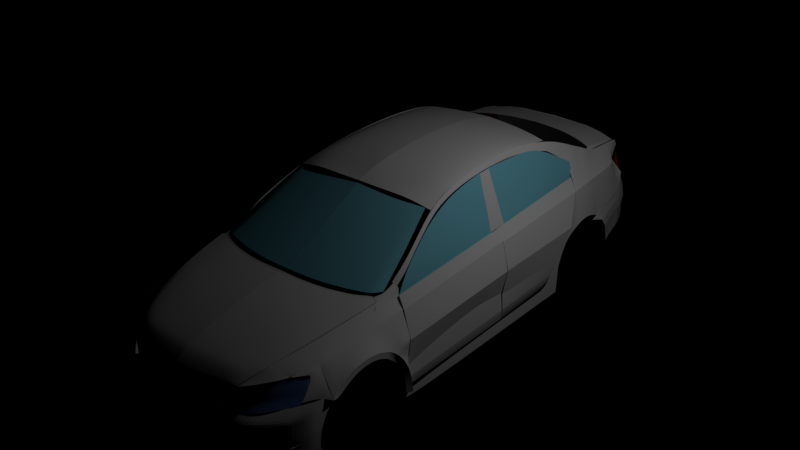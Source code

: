 # Source: 19.blend  (saved by Blender 2.77.0; exported with 4.5.12 LTS)
import bpy
from mathutils import Matrix  # noqa: F401  (used for matrix-valued properties, if any)

bpy.ops.wm.read_factory_settings(use_empty=True)
scene = bpy.context.scene
scene.name = 'Scene'

# ---- collections
col_collection_1 = bpy.data.collections.new('Collection 1'); scene.collection.children.link(col_collection_1)

# ---- materials (node trees are filled in below, after node groups)
mat_material_001 = bpy.data.materials.new('Material.001')
mat_material_001.alpha_threshold = 0.0
mat_material_001.use_transparent_shadow = False
mat_material_001.diffuse_color = (0.2307, 0.6584, 0.7991, 1.0)
mat_material_001.roughness = 0.5
mat_material_003 = bpy.data.materials.new('Material.003')
mat_material_003.alpha_threshold = 0.0
mat_material_003.use_transparent_shadow = False
mat_material_003.diffuse_color = (0.8, 0.007167, 0.05758, 1.0)
mat_material_003.roughness = 0.5
mat_material_005 = bpy.data.materials.new('Material.005')
mat_material_005.alpha_threshold = 0.0
mat_material_005.use_transparent_shadow = False
mat_material_005.diffuse_color = (0.2307, 0.6574, 0.8, 1.0)
mat_material_005.roughness = 0.5
mat_material_006 = bpy.data.materials.new('Material.006')
mat_material_006.alpha_threshold = 0.0
mat_material_006.use_transparent_shadow = False
mat_material_006.diffuse_color = (0.2307, 0.6584, 0.7991, 1.0)
mat_material_006.roughness = 0.5
mat_material = bpy.data.materials.new('Material')
mat_material.alpha_threshold = 0.0
mat_material.use_transparent_shadow = False
mat_material.diffuse_color = (0.1651, 0.3418, 0.8, 1.0)
mat_material.roughness = 0.5
mat_material_004 = bpy.data.materials.new('Material.004')
mat_material_004.alpha_threshold = 0.0
mat_material_004.use_transparent_shadow = False
mat_material_004.diffuse_color = (0.2307, 0.6584, 0.7991, 1.0)
mat_material_004.roughness = 0.5

# ---- material node trees

# ---- cameras
cam_camera = bpy.data.cameras.new('Camera')
cam_camera.clip_end = 100.0
cam_camera.lens = 35.0
cam_camera.sensor_width = 32.0
cam_camera.sensor_height = 18.0
cam_camera.ortho_scale = 7.314
cam_camera.dof.focus_distance = 0.0
cam_camera.dof.aperture_fstop = 128.0

# ---- lights
light_lamp = bpy.data.lights.new('Lamp', 'POINT')
light_lamp.transmission_factor = 0.0
light_lamp.cutoff_distance = 30.0
light_lamp.energy = 100.0
light_lamp.shadow_buffer_clip_start = 1.001
light_lamp.shadow_soft_size = 0.1
light_lamp.shadow_maximum_resolution = 0.006
light_lamp.use_absolute_resolution = True

# ---- meshes
me_plane_019 = bpy.data.meshes.new('Plane.019')
me_plane_019.from_pydata([(0.002147, -2.76, 3.573), (4.487, -1.61, 3.573), (0.002147, 1.886, 5.963), (3.588, 2.278, 5.717), (2.695, -2.532, 3.573), (2.071, 1.997, 5.821), (1.037, 1.889, 5.892), (1.349, -2.751, 3.573), (3.682, -2.245, 3.573), (2.83, 2.091, 5.769), (4.085, -2.085, 3.573), (3.209, 2.184, 5.743), (4.286, -1.95, 3.573), (3.399, 2.231, 5.73), (0.002147, -0.4372, 4.768), (4.086, 0.3338, 4.645), (2.383, -0.2677, 4.697), (1.193, -0.4308, 4.732), (3.256, -0.07719, 4.671), (3.647, 0.04964, 4.658), (3.842, 0.1403, 4.651)], [], [(20, 15, 3, 13), (17, 16, 5, 6), (14, 17, 6, 2), (16, 18, 9, 5), (18, 19, 11, 9), (19, 20, 13, 11), (10, 12, 20, 19), (8, 10, 19, 18), (4, 8, 18, 16), (0, 7, 17, 14), (7, 4, 16, 17), (12, 1, 15, 20)])
_k = {(0, 14): 1.0, (1, 12): 1.0, (3, 15): 1.0, (2, 6): 1.0, (4, 7): 1.0, (5, 9): 1.0, (5, 6): 1.0, (0, 7): 1.0, (4, 8): 1.0, (9, 11): 1.0, (8, 10): 1.0, (11, 13): 1.0, (10, 12): 1.0, (3, 13): 1.0, (2, 14): 1.0, (1, 15): 1.0, (19, 20): 1.0, (18, 19): 1.0, (16, 18): 1.0, (14, 17): 1.0, (16, 17): 1.0, (15, 20): 1.0}
me_plane_019.attributes.new('crease_edge', 'FLOAT', 'EDGE').data.foreach_set('value', [_k.get((min(e.vertices), max(e.vertices)), 0.0) for e in me_plane_019.edges])
me_plane_019.materials.append(mat_material_001)
me_plane_019.use_remesh_preserve_volume = False
me_plane_019.use_remesh_preserve_attributes = False
me_plane_019.use_mirror_vertex_groups = False
me_plane_019.update()
me_plane_014 = bpy.data.meshes.new('Plane.014')
me_plane_014.from_pydata([(0.01387, -0.7411, 1.132e-08), (6.501, -0.7411, 0.9707), (0.01387, 1.518, -1.165), (6.781, 1.539, -0.41), (3.257, -0.7411, 0.1618), (3.398, 1.529, -0.9816), (4.879, -0.7411, 0.48), (5.089, 1.534, -0.7605), (0.01387, 0.8184, -0.5225), (5.474, 0.8339, 0.2934), (3.358, 0.8261, -0.3452), (5.03, 0.83, -0.0967), (6.757, 1.143, -0.01958), (3.378, 1.134, -0.6247), (5.06, 1.139, -0.3899), (0.01387, 1.125, -0.805)], [], [(14, 12, 3, 7), (15, 13, 5, 2), (13, 14, 7, 5), (4, 6, 11, 10), (0, 4, 10, 8), (6, 1, 9, 11), (10, 11, 14, 13), (8, 10, 13, 15), (11, 9, 12, 14)])
_k = {(0, 8): 1.0, (1, 6): 1.0, (3, 12): 1.0, (2, 5): 1.0, (0, 4): 1.0, (5, 7): 1.0, (4, 6): 1.0, (3, 7): 1.0, (8, 15): 1.0, (1, 9): 1.0, (10, 11): 1.0, (8, 10): 1.0, (9, 11): 1.0, (9, 12): 1.0, (2, 15): 1.0, (13, 14): 1.0, (13, 15): 1.0, (12, 14): 1.0}
me_plane_014.attributes.new('crease_edge', 'FLOAT', 'EDGE').data.foreach_set('value', [_k.get((min(e.vertices), max(e.vertices)), 0.0) for e in me_plane_014.edges])
me_plane_014.use_remesh_preserve_volume = False
me_plane_014.use_remesh_preserve_attributes = False
me_plane_014.use_mirror_vertex_groups = False
me_plane_014.update()
me_plane_009 = bpy.data.meshes.new('Plane.009')
me_plane_009.from_pydata([(-0.004308, -1.516, 0.3934), (4.528, -1.246, -0.2827), (-0.004308, 1.492, 0.8851), (3.446, 1.443, 0.6761), (-0.004308, 0.2701, 0.6854), (4.34, 0.3507, 0.2867), (3.951, 0.9166, 0.4885), (-0.004308, 0.9033, 0.7889), (2.355, -1.498, 0.2749), (1.792, 1.466, 0.7763), (2.946, 0.3121, 0.4778), (2.571, 0.9102, 0.6325), (3.442, -1.421, 0.08214), (2.619, 1.454, 0.7262), (3.299, 0.3314, 0.3822), (3.003, 0.9134, 0.5605), (-0.004308, -0.3231, 0.5884), (4.403, -0.1795, 0.0976), (2.45, -0.2892, 0.4104), (3.346, -0.2507, 0.2826), (3.664, 1.215, 0.5951), (-0.004308, 1.238, 0.8435), (2.19, 1.226, 0.7142), (2.785, 1.221, 0.6546), (-0.004308, -0.7978, 0.5042), (4.408, -0.6485, 0.005236), (2.446, -0.7645, 0.3289), (3.351, -0.7243, 0.1982)], [], [(23, 20, 3, 13), (19, 17, 5, 14), (14, 5, 6, 15), (4, 10, 11, 7), (16, 18, 10, 4), (21, 22, 9, 2), (10, 14, 15, 11), (18, 19, 14, 10), (22, 23, 13, 9), (26, 27, 19, 18), (24, 26, 18, 16), (27, 25, 17, 19), (11, 15, 23, 22), (7, 11, 22, 21), (15, 6, 20, 23), (12, 1, 25, 27), (0, 8, 26, 24), (8, 12, 27, 26)])
me_plane_009.use_remesh_preserve_volume = False
me_plane_009.use_remesh_preserve_attributes = False
me_plane_009.use_mirror_vertex_groups = False
me_plane_009.update()
me_plane_008 = bpy.data.meshes.new('Plane.008')
me_plane_008.from_pydata([(-12.61, -1.911, 3.038), (-11.56, 0.8176, 2.441), (-12.44, 0.2575, 4.32), (-5.615, -0.3163, -0.5063), (-8.068, -1.867, -0.3266), (-8.12, 0.7768, 0.2798), (-10.3, 0.939, 1.203), (-9.951, -1.889, 0.208), (-6.774, -1.805, -0.5683), (-6.868, 0.5678, -0.02886), (-11.43, -1.9, 1.015), (-12.56, -1.079, 3.631), (-8.083, -1.094, -0.1493), (-10.05, -1.062, 0.499), (-6.801, -1.111, -0.4106), (-11.47, -1.086, 1.432)], [], [(8, 3, 9, 14), (13, 12, 5, 6), (15, 13, 6, 1), (12, 14, 9, 5), (11, 15, 1, 2), (0, 10, 15, 11), (4, 8, 14, 12), (10, 7, 13, 15), (7, 4, 12, 13)])
_k = {(0, 11): 1.0, (1, 6): 1.0, (3, 8): 1.0, (1, 2): 1.0, (4, 7): 1.0, (5, 9): 1.0, (5, 6): 1.0, (7, 10): 1.0, (4, 8): 1.0, (3, 9): 1.0, (9, 14): 1.0, (0, 10): 1.0, (2, 11): 1.0, (8, 14): 1.0}
me_plane_008.attributes.new('crease_edge', 'FLOAT', 'EDGE').data.foreach_set('value', [_k.get((min(e.vertices), max(e.vertices)), 0.0) for e in me_plane_008.edges])
me_plane_008.materials.append(mat_material_003)
me_plane_008.use_remesh_preserve_volume = False
me_plane_008.use_remesh_preserve_attributes = False
me_plane_008.use_mirror_vertex_groups = False
me_plane_008.update()
me_plane_018 = bpy.data.meshes.new('Plane.018')
me_plane_018.from_pydata([(-0.9795, -1.641, 2.498), (0.6728, -1.825, 3.307), (0.05038, 2.443, 2.964), (0.591, 2.243, 3.17), (-0.6504, 1.269, 2.682), (0.6149, 1.053, 3.21), (-0.9121, 0.1709, 2.524), (0.6367, -0.03298, 3.247), (0.6258, 0.5103, 3.228), (-0.8205, 0.7201, 2.574), (-0.08971, -1.74, 2.934), (0.337, 2.399, 3.134), (0.03099, 1.153, 2.967), (-0.07799, 0.06111, 2.913), (-0.04162, 0.6071, 2.926)], [], [(12, 5, 3, 11), (14, 8, 5, 12), (10, 1, 7, 13), (13, 7, 8, 14), (6, 13, 14, 9), (0, 10, 13, 6), (9, 14, 12, 4), (4, 12, 11, 2)])
_k = {(0, 6): 1.0, (1, 10): 1.0, (3, 5): 1.0, (2, 11): 1.0, (2, 4): 1.0, (5, 8): 1.0, (6, 9): 1.0, (1, 7): 1.0, (7, 8): 1.0, (4, 9): 1.0, (0, 10): 1.0, (3, 11): 1.0}
me_plane_018.attributes.new('crease_edge', 'FLOAT', 'EDGE').data.foreach_set('value', [_k.get((min(e.vertices), max(e.vertices)), 0.0) for e in me_plane_018.edges])
me_plane_018.materials.append(mat_material_005)
me_plane_018.use_remesh_preserve_volume = False
me_plane_018.use_remesh_preserve_attributes = False
me_plane_018.use_mirror_vertex_groups = False
me_plane_018.update()
me_plane_017 = bpy.data.meshes.new('Plane.017')
me_plane_017.from_pydata([(-1.375, -0.2731, -8.008), (2.49, -0.7026, -6.082), (-1.462, 1.396, -8.008), (2.453, 0.4218, -6.082)], [], [(0, 1, 3, 2)])
_k = {(0, 2): 1.0, (0, 1): 1.0, (1, 3): 1.0, (2, 3): 1.0}
me_plane_017.attributes.new('crease_edge', 'FLOAT', 'EDGE').data.foreach_set('value', [_k.get((min(e.vertices), max(e.vertices)), 0.0) for e in me_plane_017.edges])
me_plane_017.use_remesh_preserve_volume = False
me_plane_017.use_remesh_preserve_attributes = False
me_plane_017.use_mirror_vertex_groups = False
me_plane_017.update()
me_plane_016 = bpy.data.meshes.new('Plane.016')
me_plane_016.from_pydata([(-0.1839, -1.092, 1.397), (0.32, -1.739, 1.56), (-0.5928, 0.539, 1.194), (0.2108, 0.3559, 1.581), (-0.315, -0.8527, 1.342), (0.2785, -0.8735, 1.565), (0.2502, -0.4089, 1.57), (-0.4898, -0.403, 1.271), (0.2286, 0.0534, 1.576), (-0.5694, 0.06097, 1.23), (0.008891, -1.416, 1.469), (-0.1156, 0.4231, 1.439), (-0.0291, -0.8641, 1.461), (-0.06144, -0.4062, 1.455), (-0.09525, 0.05683, 1.419), (0.1644, -1.62, 1.532), (0.02894, 0.3942, 1.493), (0.1107, -0.8688, 1.514), (0.08267, -0.4075, 1.502), (0.04795, 0.05511, 1.497), (-0.3167, 0.4698, 1.334), (-0.2007, -0.8595, 1.396), (-0.2485, -0.4049, 1.368), (-0.2904, 0.0585, 1.352)], [], [(15, 1, 5, 17), (17, 5, 6, 18), (18, 6, 8, 19), (22, 13, 14, 23), (21, 12, 13, 22), (0, 10, 12, 21), (13, 18, 19, 14), (12, 17, 18, 13), (10, 15, 17, 12), (0, 21, 4), (4, 21, 22, 7), (7, 22, 23, 9), (9, 23, 20, 2), (14, 19, 16, 11), (23, 14, 11, 20), (19, 8, 3, 16)])
_k = {(0, 4): 1.0, (1, 15): 1.0, (2, 20): 1.0, (4, 7): 1.0, (5, 6): 1.0, (7, 9): 1.0, (6, 8): 1.0, (11, 16): 1.0, (10, 15): 1.0, (3, 16): 1.0, (11, 20): 1.0, (0, 10): 1.0, (2, 9): 1.0, (3, 8): 1.0, (1, 5): 1.0}
me_plane_016.attributes.new('crease_edge', 'FLOAT', 'EDGE').data.foreach_set('value', [_k.get((min(e.vertices), max(e.vertices)), 0.0) for e in me_plane_016.edges])
me_plane_016.materials.append(mat_material_006)
me_plane_016.use_remesh_preserve_volume = False
me_plane_016.use_remesh_preserve_attributes = False
me_plane_016.use_mirror_vertex_groups = False
me_plane_016.update()
me_plane_015 = bpy.data.meshes.new('Plane.015')
me_plane_015.from_pydata([(-1.195, -3.198, -8.35), (0.3238, -3.198, -7.455), (-0.9959, 6.386, -9.408), (1.886, 6.793, -7.869), (-0.4324, 1.594, -9.454), (1.324, 1.798, -7.98), (0.2795, -2.183, -8.097), (1.262, 6.609, -8.616), (0.8965, 1.746, -8.449), (-1.639, -0.9609, -9.416), (0.983, -0.6999, -7.767), (0.6145, -0.726, -8.285), (1.753, 4.296, -7.968), (-1.046, 3.99, -9.48), (1.099, 4.217, -8.533), (-1.235, -2.079, -8.807), (0.7014, -1.949, -7.611), (0.3575, -1.962, -8.177), (1.154, 0.549, -7.874), (0.7555, 0.5098, -8.367), (-0.7373, 0.3165, -9.435), (-0.5235, 2.792, -9.467), (1.476, 3.047, -8.016), (0.9977, 2.981, -8.491), (-4.914, 6.803, -9.132), (-4.944, 5.859, -9.482), (-3.373, 6.525, -9.131), (-3.422, 5.7, -9.481), (-2.234, 5.198, -9.481), (-2.184, 6.455, -9.131), (2.821, 6.793, -7.511), (2.348, 5.131, -7.216), (2.23, 4.925, -7.692), (2.457, 7.137, -7.8), (-0.5215, 6.402, -9.39), (0.02258, 1.646, -9.452), (-0.6905, -2.85, -8.352), (-0.8676, -0.8805, -9.312), (-0.5302, 4.068, -9.499), (-0.6898, -2.039, -8.64), (-0.2263, 0.3827, -9.412), (-0.08229, 2.857, -9.475), (1.787, 5.106, -7.992), (1.152, 4.993, -8.56), (-1.029, 4.767, -9.704), (-4.934, 6.344, -9.706), (-3.406, 6.127, -9.705), (-2.218, 5.662, -9.705), (2.443, 5.67, -7.514), (2.249, 5.504, -7.743), (-0.5274, 4.825, -9.499), (0.8845, -1.194, -7.706), (0.5128, -1.215, -8.167), (-1.479, -1.404, -9.459), (-0.7972, -1.339, -8.969), (1.608, 3.671, -7.992), (1.048, 3.599, -8.512), (-0.7845, 3.391, -9.474), (-0.3063, 3.462, -9.487), (1.839, 5.983, -7.928), (1.209, 5.833, -8.589), (2.584, 6.254, -7.512), (2.331, 6.157, -7.773), (-0.5243, 5.645, -9.572), (-1.012, 5.609, -9.604), (-4.923, 6.583, -9.328), (-3.389, 6.334, -9.327), (-2.2, 6.075, -9.327), (-0.7587, 6.394, -9.437), (-0.9262, 4.796, -9.51), (-0.7681, 5.627, -9.626), (-2.234, 5.198, -9.481)], [], [(60, 59, 3, 7), (19, 18, 5, 8), (40, 19, 8, 35), (63, 60, 7, 34), (9, 53, 37), (52, 51, 10, 11), (58, 56, 14, 38), (56, 55, 12, 14), (6, 1, 16, 17), (36, 6, 17, 39), (37, 11, 19, 40), (11, 10, 18, 19), (8, 5, 22, 23), (35, 8, 23, 41), (66, 26, 24, 65), (67, 29, 26, 66), (64, 2, 29, 67), (49, 32, 31, 48), (42, 12, 32, 49), (4, 35, 41, 21), (9, 37, 40, 20), (0, 36, 39, 15), (52, 11, 37, 53), (70, 63, 34, 68), (20, 40, 35, 4), (59, 42, 49, 62), (62, 49, 48, 61), (28, 47, 46, 27), (27, 46, 45, 25), (38, 14, 43, 50), (14, 12, 42, 43), (57, 21, 41, 58), (50, 69, 44, 38), (38, 44, 28, 13), (28, 44, 47), (15, 39, 54, 53), (17, 16, 51, 52), (39, 17, 52, 54), (13, 57, 58, 38), (23, 22, 55, 56), (41, 23, 56, 58), (33, 62, 61, 30), (3, 59, 62, 33), (69, 50, 63, 70), (44, 64, 67, 47), (47, 67, 66, 46), (46, 66, 65, 45), (50, 43, 60, 63), (43, 42, 59, 60), (44, 69, 70, 64), (64, 70, 68, 2)])
_k = {(0, 15): 1.0, (1, 6): 1.0, (2, 68): 1.0, (4, 21): 1.0, (5, 18): 1.0, (6, 36): 1.0, (3, 7): 1.0, (8, 19): 1.0, (7, 60): 1.0, (9, 20): 1.0, (10, 51): 1.0, (11, 52): 1.0, (12, 55): 1.0, (14, 56): 1.0, (15, 53): 1.0, (1, 16): 1.0, (6, 17): 1.0, (10, 18): 1.0, (11, 19): 1.0, (4, 20): 1.0, (21, 57): 1.0, (5, 22): 1.0, (8, 23): 1.0, (25, 45): 1.0, (24, 26): 1.0, (26, 29): 1.0, (25, 27): 1.0, (27, 28): 1.0, (2, 29): 1.0, (30, 61): 1.0, (31, 32): 1.0, (3, 33): 1.0, (12, 32): 1.0, (30, 33): 1.0, (7, 34): 1.0, (0, 36): 1.0, (35, 41): 1.0, (37, 40): 1.0, (38, 58): 1.0, (35, 40): 1.0, (14, 43): 1.0, (45, 65): 1.0, (31, 48): 1.0, (44, 47): 1.0, (46, 47): 1.0, (45, 46): 1.0, (38, 44): 1.0, (13, 28): 1.0, (16, 51): 1.0, (17, 52): 1.0, (9, 53): 1.0, (37, 53): 1.0, (22, 55): 1.0, (23, 56): 1.0, (13, 57): 1.0, (41, 58): 1.0, (43, 60): 1.0, (48, 61): 1.0, (24, 65): 1.0, (34, 68): 1.0}
me_plane_015.attributes.new('crease_edge', 'FLOAT', 'EDGE').data.foreach_set('value', [_k.get((min(e.vertices), max(e.vertices)), 0.0) for e in me_plane_015.edges])
me_plane_015.use_remesh_preserve_volume = False
me_plane_015.use_remesh_preserve_attributes = False
me_plane_015.use_mirror_vertex_groups = False
me_plane_015.update()
me_plane_013 = bpy.data.meshes.new('Plane.013')
me_plane_013.from_pydata([(7.361, -3.118, -9.259e-08), (12.04, -3.725, 4.986), (6.251, -1.388, -1.15), (12.3, -1.422, 3.367), (9.701, -3.59, 2.086), (9.237, -0.9132, -0.1649), (7.735, -0.9118, -0.9443), (8.531, -3.354, 0.9655), (10.87, -3.658, 3.536), (10.74, -1.083, 1.323), (6.662, -2.05, -0.7069), (12.29, -2.32, 4.18), (9.469, -2.15, 0.976), (8.133, -2.099, 0.144), (10.81, -2.218, 2.456), (6.975, -2.544, -0.3636), (12.25, -2.804, 4.552), (9.585, -2.657, 1.379), (8.332, -2.602, 0.4533), (10.84, -2.73, 2.844), (12.31, -1.997, 3.901), (9.353, -1.735, 0.6952), (7.934, -1.624, -0.2263), (10.77, -1.828, 2.129), (6.398, -1.601, -0.9893), (7.229, -2.902, -0.1615), (12.07, -3.437, 5.058), (9.643, -3.256, 1.854), (8.431, -3.049, 0.7601), (10.85, -3.336, 3.301), (6.993, -1.049, -1.235), (7.946, -3.236, 0.4828), (7.398, -2.075, -0.2815), (7.653, -2.573, 0.04484), (7.166, -1.612, -0.6078), (7.83, -2.975, 0.2993), (11.97, -3.721, 4.897), (12.21, -1.401, 3.147), (12.2, -2.313, 4.074), (12.17, -2.8, 4.448), (12.22, -1.987, 3.792), (11.99, -3.431, 4.95), (6.374, -1.332, -1.148), (6.784, -2.054, -0.6368), (7.086, -2.548, -0.2963), (6.524, -1.603, -0.9265), (7.328, -2.914, -0.08556), (7.457, -3.138, 0.07957)], [], [(40, 20, 3, 37), (22, 21, 5, 6), (34, 22, 6, 30), (21, 23, 9, 5), (17, 19, 14, 12), (33, 18, 13, 32), (18, 17, 12, 13), (39, 16, 11, 38), (41, 26, 16, 39), (28, 27, 17, 18), (35, 28, 18, 33), (27, 29, 19, 17), (12, 14, 23, 21), (32, 13, 22, 34), (13, 12, 21, 22), (38, 11, 20, 40), (4, 8, 29, 27), (31, 7, 28, 35), (7, 4, 27, 28), (36, 1, 26, 41), (47, 31, 35, 46), (43, 32, 34, 45), (46, 35, 33, 44), (44, 33, 32, 43), (45, 34, 30, 42), (8, 36, 41, 29), (14, 38, 40, 23), (29, 41, 39, 19), (19, 39, 38, 14), (23, 40, 37, 9), (24, 45, 42, 2), (15, 44, 43, 10), (25, 46, 44, 15), (10, 43, 45, 24), (0, 47, 46, 25)])
_k = {(0, 25): 1.0, (1, 36): 1.0, (3, 20): 1.0, (2, 42): 1.0, (4, 7): 1.0, (5, 9): 1.0, (5, 6): 1.0, (7, 31): 1.0, (4, 8): 1.0, (9, 37): 1.0, (10, 24): 1.0, (11, 16): 1.0, (10, 15): 1.0, (16, 26): 1.0, (11, 20): 1.0, (2, 24): 1.0, (15, 25): 1.0, (1, 26): 1.0, (6, 30): 1.0, (31, 47): 1.0, (8, 36): 1.0, (3, 37): 1.0, (30, 42): 1.0, (0, 47): 1.0}
me_plane_013.attributes.new('crease_edge', 'FLOAT', 'EDGE').data.foreach_set('value', [_k.get((min(e.vertices), max(e.vertices)), 0.0) for e in me_plane_013.edges])
me_plane_013.materials.append(mat_material)
me_plane_013.use_remesh_preserve_volume = False
me_plane_013.use_remesh_preserve_attributes = False
me_plane_013.use_mirror_vertex_groups = False
me_plane_013.update()
me_plane_012 = bpy.data.meshes.new('Plane.012')
me_plane_012.from_pydata([(-2.345e-14, -2.391, -107.0), (23.3, -3.024, -90.69), (-2.524e-14, 7.409, -107.3), (23.3, 6.734, -93.76), (11.67, -2.391, -105.7), (11.67, 7.451, -105.9), (17.51, -3.161, -100.6), (17.51, 7.282, -103.2), (20.22, -3.405, -98.69), (20.22, 7.282, -100.9), (21.57, -3.761, -96.8), (21.57, 7.324, -98.74), (22.8, -3.951, -94.79), (22.8, 7.451, -95.77), (5.837, 7.324, -106.9), (5.837, -2.265, -106.7), (14.59, 7.366, -105.2), (14.59, -3.345, -103.3), (-2.433e-14, 1.533, -108.0), (23.3, 1.855, -94.21), (11.67, 1.51, -106.7), (17.51, 1.654, -103.9), (20.22, 2.171, -101.7), (21.57, 2.066, -99.51), (22.8, 1.75, -96.53), (5.837, 1.598, -107.7), (14.59, 1.582, -106.0), (-2.405e-14, 0.05865, -107.8), (23.3, -0.5843, -93.04), (11.67, 0.06919, -106.4), (17.51, -0.1627, -103.7), (20.22, -0.3841, -101.4), (21.57, -0.5632, -99.25), (22.8, -1.101, -96.28), (5.837, 0.1324, -107.5), (14.59, -0.04675, -105.7), (23.3, 4.295, -94.5), (11.67, 4.99, -106.7), (17.51, 4.889, -103.9), (20.22, 4.727, -101.7), (21.57, 4.695, -99.51), (22.8, 4.6, -96.53), (5.837, 4.927, -107.7), (14.59, 4.895, -106.0), (-2.498e-14, 4.959, -108.0), (23.05, -3.783, -93.1), (23.05, 7.092, -94.77), (23.05, 1.802, -95.37), (23.05, -0.8426, -94.66), (23.05, 4.447, -95.52), (-2.434e-14, 3.246, -106.6), (23.3, 3.075, -94.36), (11.67, 3.25, -105.3), (17.51, 3.271, -102.5), (20.22, 3.449, -100.7), (21.57, 3.381, -99.51), (22.8, 3.175, -96.53), (5.837, 3.263, -106.3), (14.59, 3.239, -104.6), (23.05, 3.125, -95.44), (23.3, 3.685, -94.43), (11.67, 4.12, -105.4), (17.51, 4.08, -102.7), (20.22, 4.088, -101.2), (21.57, 4.038, -99.51), (22.8, 3.888, -96.53), (5.837, 4.095, -106.4), (14.59, 4.067, -104.7), (23.05, 3.786, -95.48), (-2.453e-14, 4.102, -106.7), (-2.42e-14, 2.389, -106.7), (23.3, 2.465, -94.29), (11.67, 2.38, -105.4), (17.51, 2.463, -102.6), (20.22, 2.81, -101.2), (21.57, 2.723, -99.51), (22.8, 2.462, -96.53), (5.837, 2.431, -106.4), (14.59, 2.41, -104.7), (23.05, 2.464, -95.41), (23.3, 5.514, -94.51), (11.67, 6.221, -106.7), (17.51, 6.086, -103.9), (20.22, 6.004, -101.7), (21.57, 6.01, -99.51), (22.8, 6.026, -96.53), (5.837, 6.126, -107.7), (14.59, 6.131, -106.0), (-2.519e-14, 6.184, -108.0), (23.05, 5.77, -95.52), (-2.382e-14, -1.166, -107.7), (23.3, -1.804, -92.16), (11.67, -1.161, -106.3), (17.51, -1.404, -103.6), (20.22, -1.662, -101.3), (21.57, -1.878, -99.17), (22.8, -2.526, -96.19), (5.837, -1.066, -107.4), (14.59, -1.282, -105.6), (23.05, -2.313, -94.18)], [(22, 55), (39, 55)], [(89, 80, 3, 46), (86, 81, 5, 14), (87, 82, 7, 16), (82, 83, 9, 7), (83, 84, 11, 9), (84, 85, 13, 11), (88, 86, 14, 2), (81, 87, 16, 5), (29, 35, 26, 20), (27, 34, 25, 18), (32, 33, 24, 23), (31, 32, 23, 22), (30, 31, 22, 21), (35, 30, 21, 26), (34, 29, 20, 25), (48, 28, 19, 47), (99, 91, 28, 48), (97, 92, 29, 34), (98, 93, 30, 35), (93, 94, 31, 30), (94, 95, 32, 31), (95, 96, 33, 32), (90, 97, 34, 27), (92, 98, 35, 29), (61, 67, 43, 37), (69, 66, 42, 44), (64, 65, 41, 40), (63, 64, 40, 39), (62, 63, 39, 38), (67, 62, 38, 43), (66, 61, 37, 42), (68, 60, 36, 49), (65, 68, 49, 41), (96, 99, 48, 33), (33, 48, 47, 24), (85, 89, 46, 13), (76, 79, 59, 56), (79, 71, 51, 59), (77, 72, 52, 57), (78, 73, 53, 58), (73, 74, 54, 53), (74, 75, 55, 54), (75, 76, 56, 55), (70, 77, 57, 50), (72, 78, 58, 52), (56, 59, 68, 65), (59, 51, 60, 68), (57, 52, 61, 66), (58, 53, 62, 67), (53, 54, 63, 62), (54, 55, 64, 63), (55, 56, 65, 64), (50, 57, 66, 69), (52, 58, 67, 61), (20, 26, 78, 72), (18, 25, 77, 70), (23, 24, 76, 75), (22, 23, 75, 74), (21, 22, 74, 73), (26, 21, 73, 78), (25, 20, 72, 77), (47, 19, 71, 79), (24, 47, 79, 76), (41, 49, 89, 85), (37, 43, 87, 81), (44, 42, 86, 88), (40, 41, 85, 84), (39, 40, 84, 83), (38, 39, 83, 82), (43, 38, 82, 87), (42, 37, 81, 86), (49, 36, 80, 89), (12, 45, 99, 96), (4, 17, 98, 92), (0, 15, 97, 90), (10, 12, 96, 95), (8, 10, 95, 94), (6, 8, 94, 93), (17, 6, 93, 98), (15, 4, 92, 97), (45, 1, 91, 99)])
_k = {(0, 90): 1.0, (1, 45): 1.0, (3, 80): 1.0, (2, 14): 1.0, (4, 15): 1.0, (5, 16): 1.0, (6, 17): 1.0, (7, 9): 1.0, (6, 8): 1.0, (9, 11): 1.0, (8, 10): 1.0, (11, 13): 1.0, (10, 12): 1.0, (13, 46): 1.0, (5, 14): 1.0, (0, 15): 1.0, (7, 16): 1.0, (4, 17): 1.0, (18, 70): 1.0, (19, 28): 1.0, (20, 26): 1.0, (18, 25): 1.0, (21, 22): 1.0, (21, 26): 1.0, (20, 25): 1.0, (18, 27): 1.0, (28, 91): 1.0, (36, 60): 1.0, (44, 88): 1.0, (37, 43): 1.0, (42, 44): 1.0, (38, 39): 1.0, (38, 43): 1.0, (37, 42): 1.0, (12, 45): 1.0, (3, 46): 1.0, (50, 69): 1.0, (51, 71): 1.0, (22, 55): 1.0, (39, 55): 1.0, (51, 60): 1.0, (44, 69): 1.0, (50, 70): 1.0, (19, 71): 1.0, (36, 80): 1.0, (2, 88): 1.0, (27, 90): 1.0, (1, 91): 1.0}
me_plane_012.attributes.new('crease_edge', 'FLOAT', 'EDGE').data.foreach_set('value', [_k.get((min(e.vertices), max(e.vertices)), 0.0) for e in me_plane_012.edges])
me_plane_012.use_remesh_preserve_volume = False
me_plane_012.use_remesh_preserve_attributes = False
me_plane_012.use_mirror_vertex_groups = False
me_plane_012.update()
me_plane_011 = bpy.data.meshes.new('Plane.011')
me_plane_011.from_pydata([(0.0, -0.7932, -0.9996), (8.901, -0.5633, -9.555), (0.0, 1.415, 1.816e-08), (8.886, 2.595, -7.008), (4.358, -0.7932, -1.263), (4.35, 1.462, -0.2016), (6.537, -2.468, -2.069), (6.525, 1.929, -0.9767), (7.626, -2.36, -3.432), (7.613, 2.068, -2.325), (5.438, 1.502, -0.4602), (5.447, -1.547, -1.537), (7.069, 1.96, -1.397), (7.081, -2.375, -2.497), (8.358, -0.935, -6.3), (8.344, 2.409, -5.185), (8.09, 2.223, -3.755), (8.104, -1.446, -4.866), (8.661, -0.7801, -7.734), (8.646, 2.548, -6.615), (8.231, -1.051, -5.583), (8.217, 2.316, -4.47), (7.851, 2.146, -3.04), (7.865, -2.349, -4.149), (8.153, 2.27, -4.112), (8.167, -1.155, -5.225), (0.0, -0.6065, -2.351e-09), (8.898, 0.008997, -7.968), (4.356, -0.5961, -0.2495), (6.534, -0.5199, -1.049), (7.623, -0.4448, -2.409), (5.445, -0.5649, -0.52), (7.079, -0.481, -1.475), (8.355, -0.1871, -5.275), (8.1, -0.3038, -3.842), (8.657, -0.03571, -6.708), (8.228, -0.2175, -4.558), (7.862, -0.366, -3.125), (8.164, -0.2554, -4.2), (8.891, 1.595, -7.151), (4.352, 0.9958, -0.2201), (6.529, 1.06, -1.005), (7.617, 1.141, -2.357), (5.44, 1.013, -0.4833), (7.073, 1.081, -1.427), (8.348, 1.405, -5.22), (8.094, 1.246, -3.788), (8.65, 1.549, -6.651), (8.221, 1.336, -4.504), (7.855, 1.175, -3.073), (8.157, 1.293, -4.146), (0.0, 0.9951, 2.603e-08), (5.992, -2.465, -1.803), (5.981, 1.615, -0.7184), (5.99, -0.5424, -0.7843), (5.985, 1.036, -0.7439), (0.0, -0.6104, -2.114e-09), (8.898, -0.002927, -7.98), (4.356, -0.6002, -0.2498), (6.534, -0.5605, -1.049), (7.623, -0.4847, -2.409), (5.445, -0.5853, -0.5203), (7.079, -0.5205, -1.475), (8.355, -0.2027, -5.275), (8.101, -0.3276, -3.842), (8.657, -0.05122, -6.708), (8.228, -0.2348, -4.559), (7.862, -0.4073, -3.126), (8.164, -0.2741, -4.2), (5.99, -0.5824, -0.7847), (0.0, 0.1943, 0.2225), (8.894, 0.802, -7.337), (4.354, 0.1998, -0.01233), (6.531, 0.2698, -0.804), (7.62, 0.3483, -2.16), (5.443, 0.224, -0.2791), (7.076, 0.2998, -1.228), (8.351, 0.609, -5.025), (8.097, 0.4711, -3.593), (8.654, 0.7567, -6.457), (8.224, 0.5595, -4.309), (7.858, 0.4043, -2.877), (8.161, 0.5189, -3.951), (5.987, 0.2469, -0.5416)], [], [(47, 39, 3, 19), (51, 40, 5, 2), (55, 41, 7, 53), (44, 42, 9, 12), (40, 43, 10, 5), (41, 44, 12, 7), (48, 45, 15, 21), (49, 46, 16, 22), (45, 47, 19, 15), (50, 48, 21, 24), (42, 49, 22, 9), (46, 50, 24, 16), (64, 68, 38, 34), (60, 67, 37, 30), (68, 66, 36, 38), (63, 65, 35, 33), (67, 64, 34, 37), (66, 63, 33, 36), (59, 62, 32, 29), (58, 61, 31, 28), (62, 60, 30, 32), (69, 59, 29, 54), (56, 58, 28, 26), (65, 57, 27, 35), (78, 82, 50, 46), (74, 81, 49, 42), (82, 80, 48, 50), (77, 79, 47, 45), (81, 78, 46, 49), (80, 77, 45, 48), (73, 76, 44, 41), (72, 75, 43, 40), (76, 74, 42, 44), (83, 73, 41, 55), (70, 72, 40, 51), (79, 71, 39, 47), (75, 83, 55, 43), (61, 69, 54, 31), (43, 55, 53, 10), (11, 52, 69, 61), (18, 1, 57, 65), (0, 4, 58, 56), (52, 6, 59, 69), (13, 8, 60, 62), (4, 11, 61, 58), (6, 13, 62, 59), (20, 14, 63, 66), (23, 17, 64, 67), (14, 18, 65, 63), (25, 20, 66, 68), (8, 23, 67, 60), (17, 25, 68, 64), (31, 54, 83, 75), (35, 27, 71, 79), (26, 28, 72, 70), (54, 29, 73, 83), (32, 30, 74, 76), (28, 31, 75, 72), (29, 32, 76, 73), (36, 33, 77, 80), (37, 34, 78, 81), (33, 35, 79, 77), (38, 36, 80, 82), (30, 37, 81, 74), (34, 38, 82, 78)])
_k = {(1, 18): 1.0, (3, 39): 1.0, (2, 5): 1.0, (0, 4): 1.0, (5, 10): 1.0, (6, 52): 1.0, (7, 12): 1.0, (8, 13): 1.0, (9, 22): 1.0, (10, 53): 1.0, (4, 11): 1.0, (9, 12): 1.0, (6, 13): 1.0, (14, 20): 1.0, (15, 19): 1.0, (16, 24): 1.0, (17, 23): 1.0, (14, 18): 1.0, (3, 19): 1.0, (20, 25): 1.0, (15, 21): 1.0, (16, 22): 1.0, (8, 23): 1.0, (21, 24): 1.0, (17, 25): 1.0, (27, 57): 1.0, (39, 71): 1.0, (11, 52): 1.0, (7, 53): 1.0, (1, 57): 1.0, (27, 71): 1.0, (75, 83): 1.0, (71, 79): 1.0, (70, 72): 1.0, (73, 83): 1.0, (74, 76): 1.0, (72, 75): 1.0, (73, 76): 1.0, (77, 80): 1.0, (78, 81): 1.0, (77, 79): 1.0, (80, 82): 1.0, (74, 81): 1.0, (78, 82): 1.0}
me_plane_011.attributes.new('crease_edge', 'FLOAT', 'EDGE').data.foreach_set('value', [_k.get((min(e.vertices), max(e.vertices)), 0.0) for e in me_plane_011.edges])
me_plane_011.use_remesh_preserve_volume = False
me_plane_011.use_remesh_preserve_attributes = False
me_plane_011.use_mirror_vertex_groups = False
me_plane_011.update()
me_plane_010 = bpy.data.meshes.new('Plane.010')
me_plane_010.from_pydata([(-0.5211, -0.9317, 1.367), (0.743, -1.003, 1.523), (-0.5756, 0.9122, 1.311), (0.7132, -0.06246, 1.523), (0.3378, -1.023, 1.554), (0.4456, 0.1847, 1.578), (-0.04001, 0.5101, 1.608), (-0.01665, -0.9934, 1.608), (0.6554, -1.024, 1.554), (0.633, 0.05142, 1.554), (-0.4369, 0.7993, 1.465), (-0.3816, -0.9626, 1.493), (0.5363, 0.1203, 1.569), (0.565, -1.023, 1.569), (-0.564, 0.5196, 1.323), (0.7195, -0.2627, 1.523), (0.3332, -0.008485, 1.58), (-0.03504, 0.1901, 1.608), (0.6377, -0.1775, 1.554), (-0.4251, 0.4243, 1.471), (0.5424, -0.1232, 1.569)], [], [(18, 15, 3, 9), (17, 16, 5, 6), (19, 17, 6, 10), (20, 18, 9, 12), (14, 19, 10, 2), (16, 20, 12, 5), (4, 13, 20, 16), (0, 11, 19, 14), (13, 8, 18, 20), (11, 7, 17, 19), (7, 4, 16, 17), (8, 1, 15, 18)])
_k = {(0, 14): 1.0, (1, 8): 1.0, (3, 15): 1.0, (2, 10): 1.0, (4, 7): 1.0, (5, 12): 1.0, (5, 16): 1.0, (5, 6): 1.0, (7, 11): 1.0, (6, 17): 1.0, (8, 13): 1.0, (3, 9): 1.0, (6, 10): 1.0, (0, 11): 1.0, (10, 19): 1.0, (9, 12): 1.0, (4, 13): 1.0, (12, 20): 1.0, (2, 14): 1.0, (1, 15): 1.0, (4, 16): 1.0, (7, 17): 1.0, (11, 19): 1.0, (13, 20): 1.0}
me_plane_010.attributes.new('crease_edge', 'FLOAT', 'EDGE').data.foreach_set('value', [_k.get((min(e.vertices), max(e.vertices)), 0.0) for e in me_plane_010.edges])
me_plane_010.use_remesh_preserve_volume = False
me_plane_010.use_remesh_preserve_attributes = False
me_plane_010.use_mirror_vertex_groups = False
me_plane_010.update()
me_plane_007 = bpy.data.meshes.new('Plane.007')
me_plane_007.from_pydata([(-2.376, -5.97, 8.068), (4.989, -5.481, 8.973), (-1.784, 5.505, 8.0), (5.103, 5.557, 8.973), (0.5897, -5.466, 9.423), (0.9994, 5.955, 9.423), (4.071, -5.311, 9.148), (4.253, 5.784, 9.148), (-0.9853, 5.745, 8.637), (-1.615, -5.76, 8.705), (4.53, -5.396, 9.089), (4.678, 5.705, 9.089), (3.381, 5.855, 9.015), (2.626, -5.375, 9.015), (-2.223, -3.012, 8.05), (5.019, -2.636, 8.973), (0.6953, -2.522, 9.423), (4.118, -2.451, 9.148), (-1.453, -2.794, 8.687), (4.568, -2.535, 9.089), (2.254, -2.48, 9.015), (5.048, 0.2205, 8.973), (0.8013, 0.4335, 9.423), (4.165, 0.42, 9.148), (-1.29, 0.183, 8.67), (4.607, 0.3379, 9.089), (2.496, 0.4256, 9.015), (-2.07, -0.04286, 8.033), (5.075, 2.889, 8.973), (0.9003, 3.194, 9.423), (4.209, 3.102, 9.148), (-1.137, 2.964, 8.653), (4.642, 3.021, 9.089), (2.836, 3.14, 9.015), (-1.927, 2.731, 8.016)], [], [(32, 28, 3, 11), (31, 29, 5, 8), (33, 30, 7, 12), (34, 31, 8, 2), (30, 32, 11, 7), (29, 33, 12, 5), (4, 13, 20, 16), (6, 10, 19, 17), (0, 9, 18, 14), (13, 6, 17, 20), (9, 4, 16, 18), (10, 1, 15, 19), (16, 20, 26, 22), (17, 19, 25, 23), (14, 18, 24, 27), (20, 17, 23, 26), (18, 16, 22, 24), (19, 15, 21, 25), (22, 26, 33, 29), (23, 25, 32, 30), (27, 24, 31, 34), (26, 23, 30, 33), (24, 22, 29, 31), (25, 21, 28, 32)])
_k = {(0, 14): 1.0, (1, 10): 1.0, (3, 28): 1.0, (2, 8): 1.0, (4, 9): 1.0, (5, 12): 1.0, (5, 29): 1.0, (6, 13): 1.0, (7, 11): 1.0, (7, 30): 1.0, (5, 8): 1.0, (0, 9): 1.0, (8, 31): 1.0, (6, 10): 1.0, (3, 11): 1.0, (7, 12): 1.0, (4, 13): 1.0, (12, 33): 1.0, (14, 27): 1.0, (1, 15): 1.0, (4, 16): 1.0, (6, 17): 1.0, (9, 18): 1.0, (13, 20): 1.0, (15, 21): 1.0, (16, 22): 1.0, (17, 23): 1.0, (18, 24): 1.0, (20, 26): 1.0, (27, 34): 1.0, (21, 28): 1.0, (22, 29): 1.0, (23, 30): 1.0, (24, 31): 1.0, (26, 33): 1.0, (2, 34): 1.0}
me_plane_007.attributes.new('crease_edge', 'FLOAT', 'EDGE').data.foreach_set('value', [_k.get((min(e.vertices), max(e.vertices)), 0.0) for e in me_plane_007.edges])
me_plane_007.use_remesh_preserve_volume = False
me_plane_007.use_remesh_preserve_attributes = False
me_plane_007.use_mirror_vertex_groups = False
me_plane_007.update()
me_plane_004 = bpy.data.meshes.new('Plane.004')
me_plane_004.from_pydata([(1.24, -29.77, 13.09), (3.06, -25.96, 14.82), (0.6744, -26.2, 13.35), (2.914, -24.43, 16.0), (2.946, -22.11, 16.46), (0.3596, -22.11, 13.57), (2.925, -9.792, 17.57), (-2.338, -15.28, 13.19), (-4.001, -7.245, 13.14), (-4.519, -10.15, 12.54), (-4.278, -6.659, 13.09), (-5.669, -6.659, 12.31), (-5.715, -0.6777, 12.21), (-6.68, -0.6777, 11.7), (-6.026, 5.16, 12.12), (-6.878, 5.16, 11.75), (-6.065, 11.3, 12.31), (-6.714, 11.3, 11.84), (-5.567, 17.15, 12.63), (-6.151, 17.15, 12.07), (-4.386, 21.77, 13.05), (-5.063, 21.77, 12.68), (-2.813, 25.39, 13.93), (-3.418, 25.39, 13.51), (-0.707, 29.05, 14.76), (-1.465, 29.05, 14.48), (0.7261, 31.27, 15.36), (-0.1885, 31.27, 14.9), (-2.801, -14.74, 13.23), (-3.258, -13.31, 12.93), (-0.4845, -11.95, 14.58), (5.901, -27.53, 16.15), (8.653, -24.47, 17.14), (8.87, -22.11, 17.6), (8.179, -10.01, 18.71), (-0.547, -19.29, 13.58), (2.865, -16.62, 17.02), (9.539, -16.54, 18.16), (2.825, -13.87, 17.29), (8.344, -13.87, 18.44), (-1.187, -17.88, 13.56), (16.54, 0.962, 18.71), (18.73, 0.962, 18.71), (11.52, -5.081, 18.71), (9.543, -5.081, 18.71), (5.94, -7.563, 18.71), (9.176, -7.543, 18.71), (2.805, -11.96, 17.43), (8.072, -11.94, 18.57), (-1.553, -17.17, 13.23), (18.77, -2.06, 18.71), (14.41, -1.926, 18.71), (12.05, -3.369, 18.71), (18.75, -3.748, 18.71), (11.44, -3.823, 18.71), (14.07, -4.03, 18.71), (18.75, -0.5489, 18.71), (16.11, -0.5489, 18.71), (2.239, 33.2, 15.36), (1.581, 33.78, 14.9), (17.19, 36.03, 18.71), (18.86, 36.03, 18.71), (0.8565, -27.64, 13.22), (2.894, -25.04, 15.46), (8.163, -26.0, 16.74), (2.204, -30.49, 13.09), (-0.03855, -20.7, 13.47), (2.906, -19.36, 16.74), (9.204, -19.32, 17.88), (-3.939, -11.73, 12.74), (-2.36, -9.825, 13.86), (9.982, -6.312, 18.71), (7.742, -6.322, 18.71), (16.41, -3.735, 18.71), (17.83, 0.962, 18.71), (17.8, -1.993, 18.71), (17.92, -0.5489, 18.71), (18.02, 36.03, 18.71), (18.74, 2.524, 18.71), (16.57, 2.524, 18.71), (17.84, 2.524, 18.71)], [(28, 7), (9, 28), (51, 52), (73, 53), (52, 54), (55, 73)], [(62, 63, 3, 2), (2, 3, 4, 5), (49, 47, 6, 7), (69, 70, 8, 9), (9, 8, 10, 11), (11, 10, 12, 13), (13, 12, 14, 15), (15, 14, 16, 17), (17, 16, 18, 19), (19, 18, 20, 21), (21, 20, 22, 23), (23, 22, 24, 25), (25, 24, 26, 27), (7, 6, 30, 29), (67, 4, 33, 68), (4, 3, 32, 33), (63, 1, 31, 64), (38, 36, 37, 39), (66, 67, 36, 35), (47, 38, 39, 48), (35, 36, 38, 40), (76, 56, 42, 74), (72, 71, 43, 44), (6, 34, 46, 45), (6, 47, 48, 34), (40, 38, 47, 49), (45, 46, 71, 72), (44, 43, 55, 54), (75, 50, 56, 76), (27, 26, 58, 59), (80, 78, 61, 77), (3, 63, 64, 32), (0, 1, 63, 62), (1, 0, 65), (5, 4, 67, 66), (36, 67, 68, 37), (29, 30, 70, 69), (79, 80, 77, 60), (51, 75, 76, 57), (57, 76, 74, 41), (41, 74, 80, 79), (74, 42, 78, 80), (53, 50, 51, 54, 55)])
_k = {(0, 62): 1.0, (0, 1): 1.0, (2, 5): 1.0, (3, 63): 1.0, (3, 4): 1.0, (5, 66): 1.0, (6, 47): 1.0, (9, 69): 1.0, (9, 11): 1.0, (8, 10): 1.0, (11, 13): 1.0, (10, 12): 1.0, (13, 15): 1.0, (12, 14): 1.0, (15, 17): 1.0, (14, 16): 1.0, (17, 19): 1.0, (16, 18): 1.0, (19, 21): 1.0, (18, 20): 1.0, (21, 23): 1.0, (20, 22): 1.0, (23, 25): 1.0, (22, 24): 1.0, (25, 27): 1.0, (24, 26): 1.0, (8, 70): 1.0, (7, 29): 1.0, (6, 30): 1.0, (32, 64): 1.0, (32, 33): 1.0, (34, 48): 1.0, (1, 31): 1.0, (35, 40): 1.0, (36, 67): 1.0, (37, 68): 1.0, (36, 37): 1.0, (36, 38): 1.0, (37, 39): 1.0, (40, 49): 1.0, (42, 56): 1.0, (6, 45): 1.0, (43, 71): 1.0, (44, 54): 1.0, (45, 72): 1.0, (34, 46): 1.0, (38, 47): 1.0, (39, 48): 1.0, (7, 49): 1.0, (50, 53): 1.0, (51, 57): 1.0, (53, 73): 1.0, (46, 71): 1.0, (43, 55): 1.0, (50, 56): 1.0, (41, 57): 1.0, (58, 59): 1.0, (26, 58): 1.0, (27, 59): 1.0, (61, 78): 1.0, (41, 79): 1.0, (2, 62): 1.0, (1, 63): 1.0, (31, 64): 1.0, (4, 67): 1.0, (35, 66): 1.0, (0, 65): 1.0, (1, 65): 1.0, (33, 68): 1.0, (29, 69): 1.0, (30, 70): 1.0, (44, 72): 1.0, (55, 73): 1.0, (51, 54): 1.0, (42, 78): 1.0, (60, 79): 1.0}
me_plane_004.attributes.new('crease_edge', 'FLOAT', 'EDGE').data.foreach_set('value', [_k.get((min(e.vertices), max(e.vertices)), 0.0) for e in me_plane_004.edges])
me_plane_004.use_remesh_preserve_volume = False
me_plane_004.use_remesh_preserve_attributes = False
me_plane_004.use_mirror_vertex_groups = False
me_plane_004.update()
me_plane_003 = bpy.data.meshes.new('Plane.003')
me_plane_003.from_pydata([(0.0, 3.469, -0.001119), (5.803, 1.192, -0.2058), (0.0, 6.423, -0.4481), (5.56, 5.598, -0.6658), (2.894, 3.135, -0.02468), (2.894, 6.237, -0.4186), (4.399, 2.628, -0.08065), (4.341, 6.028, -0.5383), (5.525, 1.966, -0.1096), (5.249, 5.707, -0.6511), (1.447, 6.347, -0.4333), (1.447, 3.372, -0.0129)], [], [(8, 1, 3, 9), (11, 4, 5, 10), (4, 6, 7, 5), (6, 8, 9, 7), (0, 11, 10, 2)])
_k = {(0, 2): 1.0, (1, 8): 1.0, (1, 3): 1.0, (2, 10): 1.0, (4, 11): 1.0, (5, 7): 1.0, (4, 6): 1.0, (7, 9): 1.0, (6, 8): 1.0, (3, 9): 1.0, (8, 9): 1.0, (5, 10): 1.0, (0, 11): 1.0}
me_plane_003.attributes.new('crease_edge', 'FLOAT', 'EDGE').data.foreach_set('value', [_k.get((min(e.vertices), max(e.vertices)), 0.0) for e in me_plane_003.edges])
me_plane_003.use_remesh_preserve_volume = False
me_plane_003.use_remesh_preserve_attributes = False
me_plane_003.use_mirror_vertex_groups = False
me_plane_003.update()
me_plane_002 = bpy.data.meshes.new('Plane.002')
me_plane_002.from_pydata([(0.01092, -3.471, -0.716), (5.335, -4.104, -1.011), (0.01092, 3.123, -3.154), (5.588, 1.605, -3.28), (0.01092, -0.5055, -1.601), (5.753, -0.5055, -2.386), (4.27, -3.919, -0.8911), (4.392, 2.371, -3.265), (4.295, -0.5055, -2.141), (2.201, 2.99, -3.297), (2.153, -0.5055, -1.917), (2.129, -3.548, -0.7947), (5.837, 0.4619, -2.833), (0.01092, 1.309, -2.378), (4.344, 0.9327, -2.703), (2.177, 1.242, -2.607), (5.889, 1.033, -3.056), (4.368, 1.652, -2.984), (2.189, 2.116, -2.952), (0.01092, 2.216, -2.766)], [], [(17, 16, 3, 7), (6, 1, 5, 8), (11, 6, 8, 10), (18, 17, 7, 9), (19, 18, 9, 2), (0, 11, 10, 4), (4, 10, 15, 13), (10, 8, 14, 15), (8, 5, 12, 14), (13, 15, 18, 19), (15, 14, 17, 18), (14, 12, 16, 17)])
_k = {(0, 4): 1.0, (1, 6): 1.0, (3, 16): 1.0, (2, 9): 1.0, (4, 13): 1.0, (1, 5): 1.0, (6, 11): 1.0, (3, 7): 1.0, (7, 9): 1.0, (0, 11): 1.0, (5, 12): 1.0, (13, 19): 1.0, (12, 16): 1.0, (2, 19): 1.0}
me_plane_002.attributes.new('crease_edge', 'FLOAT', 'EDGE').data.foreach_set('value', [_k.get((min(e.vertices), max(e.vertices)), 0.0) for e in me_plane_002.edges])
me_plane_002.materials.append(mat_material_004)
me_plane_002.use_remesh_preserve_volume = False
me_plane_002.use_remesh_preserve_attributes = False
me_plane_002.use_mirror_vertex_groups = False
me_plane_002.update()
me_plane_001 = bpy.data.meshes.new('Plane.001')
me_plane_001.from_pydata([(14.98, -6.665, -4.291), (18.2, -3.996, -3.659), (22.67, 24.19, 2.646), (23.73, 21.42, 0.7724), (17.33, -1.6, -1.909), (20.64, -1.319, -3.253), (22.42, 3.972, -1.897), (19.11, 3.972, -0.5534), (23.12, 10.26, -0.6776), (20.65, 10.26, 0.6889), (23.73, 17.4, 0.2103), (21.87, 17.4, 1.818), (18.22, 1.186, -1.193), (21.97, 1.186, -2.738), (16.59, -5.623, -3.975), (23.2, 22.81, 1.709), (18.98, -1.459, -2.581), (20.76, 3.972, -1.225), (21.89, 10.26, 0.005652), (22.8, 17.4, 1.014), (20.09, 1.186, -1.965), (15.61, -5.308, -3.653), (18.85, -3.278, -3.55), (17.23, -4.508, -3.602), (23.73, 20.81, 0.686), (22.54, 23.14, 2.519), (23.14, 21.98, 1.603), (17.77, -0.207, -1.551), (21.68, 0.4646, -3.037), (19.54, -0.1367, -2.273)], [], [(26, 24, 3, 15), (23, 22, 5, 16), (20, 13, 6, 17), (17, 6, 8, 18), (18, 8, 10, 19), (29, 28, 13, 20), (27, 29, 20, 12), (9, 18, 19, 11), (7, 17, 18, 9), (12, 20, 17, 7), (21, 23, 16, 4), (25, 26, 15, 2), (0, 14, 23, 21), (14, 1, 22, 23), (11, 19, 26, 25), (19, 10, 24, 26), (4, 16, 29, 27), (16, 5, 28, 29)])
_k = {(0, 21): 1.0, (1, 14): 1.0, (3, 24): 1.0, (2, 15): 1.0, (4, 27): 1.0, (5, 22): 1.0, (6, 13): 1.0, (7, 9): 1.0, (6, 8): 1.0, (9, 11): 1.0, (8, 10): 1.0, (11, 25): 1.0, (7, 12): 1.0, (13, 28): 1.0, (0, 14): 1.0, (3, 15): 1.0, (4, 21): 1.0, (1, 22): 1.0, (10, 24): 1.0, (2, 25): 1.0, (12, 27): 1.0, (5, 28): 1.0, (27, 29): 1.0, (28, 29): 1.0}
me_plane_001.attributes.new('crease_edge', 'FLOAT', 'EDGE').data.foreach_set('value', [_k.get((min(e.vertices), max(e.vertices)), 0.0) for e in me_plane_001.edges])
me_plane_001.use_remesh_preserve_volume = False
me_plane_001.use_remesh_preserve_attributes = False
me_plane_001.use_mirror_vertex_groups = False
me_plane_001.update()
me_plane = bpy.data.meshes.new('Plane')
me_plane.from_pydata([(0.0, -1.643, -0.2725), (3.685, -1.643, -0.7368), (0.0, 4.098, -0.9236), (3.786, 3.62, -1.144), (0.0, 1.239, -0.3076), (3.677, 1.239, -0.7793), (2.74, -1.643, -0.4721), (2.805, 3.844, -1.04), (2.723, 1.239, -0.5212), (1.403, 4.048, -0.9697), (1.361, 1.239, -0.3915), (1.37, -1.643, -0.3515), (0.0, -6.232, -0.9637), (4.027, -5.872, -1.408), (2.74, -6.073, -1.059), (1.37, -6.197, -0.9953), (0.0, -3.97, -0.447), (1.37, -3.97, -0.568), (2.74, -3.97, -0.6662), (3.766, -3.97, -0.9192), (0.0, -5.134, -0.6597), (1.37, -5.134, -0.8051), (2.74, -5.036, -0.8876), (3.861, -4.934, -1.102), (3.428, -1.643, -0.6233), (3.476, 3.671, -1.094), (3.402, 1.239, -0.6546), (3.51, -5.953, -1.253), (3.462, -3.97, -0.7949), (3.505, -4.942, -0.9926)], [], [(26, 5, 3, 25), (24, 1, 5, 26), (11, 6, 8, 10), (10, 8, 7, 9), (4, 10, 9, 2), (0, 11, 10, 4), (21, 20, 12, 15), (22, 21, 15, 14), (29, 22, 14, 27), (24, 6, 18, 28), (6, 11, 17, 18), (11, 0, 16, 17), (28, 18, 22, 29), (18, 17, 21, 22), (17, 16, 20, 21), (19, 28, 29, 23), (1, 24, 28, 19), (23, 29, 27, 13), (6, 24, 26, 8), (8, 26, 25, 7)])
_k = {(0, 4): 1.0, (3, 5): 1.0, (2, 9): 1.0, (2, 4): 1.0, (1, 5): 1.0, (7, 25): 1.0, (7, 9): 1.0, (13, 27): 1.0, (14, 15): 1.0, (12, 15): 1.0, (12, 20): 1.0, (1, 19): 1.0, (0, 16): 1.0, (19, 23): 1.0, (16, 20): 1.0, (13, 23): 1.0, (3, 25): 1.0, (14, 27): 1.0}
me_plane.attributes.new('crease_edge', 'FLOAT', 'EDGE').data.foreach_set('value', [_k.get((min(e.vertices), max(e.vertices)), 0.0) for e in me_plane.edges])
me_plane.use_remesh_preserve_volume = False
me_plane.use_remesh_preserve_attributes = False
me_plane.use_mirror_vertex_groups = False
me_plane.update()
me_plane_005 = bpy.data.meshes.new('Plane.005')
me_plane_005.from_pydata([(0.001969, -3.306, -2.654), (2.89, -2.833, -2.632), (0.001969, 2.37, -1.079), (4.454, 3.261, -1.252), (2.198, -3.052, -2.621), (2.198, 2.537, -1.155), (0.001969, -0.378, -1.536), (3.962, 0.1272, -1.709), (2.198, -0.2646, -1.587), (0.001969, -1.752, -1.884), (3.556, -1.334, -2.031), (2.198, -1.602, -1.927), (0.001969, -2.439, -2.113), (3.286, -2.065, -2.259), (2.198, -2.271, -2.118), (0.001969, -2.782, -2.262), (3.114, -2.43, -2.422), (2.198, -2.606, -2.267), (2.512, -2.954, -2.617), (3.296, 2.857, -1.181), (3.069, -0.06873, -1.583), (2.853, -1.468, -1.931), (2.693, -2.168, -2.139), (2.6, -2.518, -2.28), (2.669, -2.905, -2.616), (3.845, 3.126, -1.175), (3.505, 0.02923, -1.621), (3.18, -1.401, -1.953), (2.94, -2.117, -2.173), (2.801, -2.474, -2.321), (1.1, 2.388, -1.115), (1.1, -3.209, -2.629), (1.1, -0.3213, -1.559), (1.1, -1.677, -1.903), (1.1, -2.355, -2.113), (1.1, -2.694, -2.262), (2.748, -2.884, -2.63), (4.135, 3.368, -1.178), (3.723, 0.0782, -1.642), (3.344, -1.368, -1.968), (3.064, -2.091, -2.193), (2.902, -2.452, -2.341), (4.254, 1.714, -1.444), (2.198, 1.166, -1.332), (0.001969, 0.9958, -1.275), (3.183, 1.418, -1.356), (3.675, 1.607, -1.397), (1.1, 1.081, -1.305), (3.921, 1.669, -1.415), (0.001969, -3.226, -2.577), (2.934, -2.777, -2.591), (2.198, -2.988, -2.551), (2.53, -2.891, -2.551), (2.695, -2.844, -2.558), (1.1, -3.131, -2.557), (2.778, -2.822, -2.573), (4.426, 3.14, -1.278), (2.198, 2.44, -1.18), (3.28, 2.751, -1.205), (3.822, 3.009, -1.206), (1.1, 2.299, -1.141), (4.128, 3.271, -1.211), (0.001969, 2.272, -1.106)], [], [(61, 56, 3, 37), (60, 57, 5, 30), (33, 11, 8, 32), (39, 10, 7, 38), (40, 13, 10, 39), (34, 14, 11, 33), (35, 17, 14, 34), (41, 16, 13, 40), (55, 50, 16, 41), (54, 51, 17, 35), (51, 52, 23, 17), (17, 23, 22, 14), (14, 22, 21, 11), (11, 21, 20, 8), (57, 58, 19, 5), (52, 53, 29, 23), (23, 29, 28, 22), (22, 28, 27, 21), (21, 27, 26, 20), (58, 59, 25, 19), (49, 54, 35, 15), (15, 35, 34, 12), (12, 34, 33, 9), (9, 33, 32, 6), (62, 60, 30, 2), (53, 55, 41, 29), (29, 41, 40, 28), (28, 40, 39, 27), (27, 39, 38, 26), (59, 61, 37, 25), (26, 38, 48, 46), (6, 32, 47, 44), (20, 26, 46, 45), (8, 20, 45, 43), (32, 8, 43, 47), (38, 7, 42, 48), (24, 36, 55, 53), (0, 31, 54, 49), (18, 24, 53, 52), (4, 18, 52, 51), (31, 4, 51, 54), (36, 1, 50, 55), (46, 48, 61, 59), (44, 47, 60, 62), (45, 46, 59, 58), (43, 45, 58, 57), (47, 43, 57, 60), (48, 42, 56, 61)])
_k = {(0, 49): 1.0, (1, 36): 1.0, (3, 56): 1.0, (2, 30): 1.0, (4, 31): 1.0, (5, 19): 1.0, (6, 44): 1.0, (7, 10): 1.0, (6, 9): 1.0, (10, 13): 1.0, (9, 12): 1.0, (13, 16): 1.0, (12, 15): 1.0, (16, 50): 1.0, (4, 18): 1.0, (19, 25): 1.0, (18, 24): 1.0, (25, 37): 1.0, (5, 30): 1.0, (0, 31): 1.0, (24, 36): 1.0, (3, 37): 1.0, (7, 42): 1.0, (44, 62): 1.0, (15, 49): 1.0, (1, 50): 1.0, (42, 56): 1.0, (2, 62): 1.0, (59, 61): 1.0, (60, 62): 1.0, (58, 59): 1.0, (57, 58): 1.0, (57, 60): 1.0, (56, 61): 1.0}
me_plane_005.attributes.new('crease_edge', 'FLOAT', 'EDGE').data.foreach_set('value', [_k.get((min(e.vertices), max(e.vertices)), 0.0) for e in me_plane_005.edges])
me_plane_005.use_remesh_preserve_volume = False
me_plane_005.use_remesh_preserve_attributes = False
me_plane_005.use_mirror_vertex_groups = False
me_plane_005.update()

# ---- objects
ob_plane_014 = bpy.data.objects.new('Plane.014', me_plane_019)
ob_plane_013 = bpy.data.objects.new('Plane.013', me_plane_014)
ob_plane_012 = bpy.data.objects.new('Plane.012', me_plane_009)
ob_plane_011 = bpy.data.objects.new('Plane.011', me_plane_008)
ob_plane_010 = bpy.data.objects.new('Plane.010', me_plane_018)
ob_plane_009 = bpy.data.objects.new('Plane.009', me_plane_017)
ob_plane_003 = bpy.data.objects.new('Plane.003', me_plane_016)
ob_plane_008 = bpy.data.objects.new('Plane.008', me_plane_015)
ob_plane_007 = bpy.data.objects.new('Plane.007', me_plane_013)
ob_plane_006 = bpy.data.objects.new('Plane.006', me_plane_012)
ob_plane_005 = bpy.data.objects.new('Plane.005', me_plane_011)
ob_plane_004 = bpy.data.objects.new('Plane.004', me_plane_010)
ob_doordriver = bpy.data.objects.new('DoorDriver', me_plane_007)
ob_plane_001 = bpy.data.objects.new('Plane.001', me_plane_004)
ob_backdoor = bpy.data.objects.new('Backdoor', me_plane_003)
ob_glass_back = bpy.data.objects.new('Glass back', me_plane_002)
ob_plane_002 = bpy.data.objects.new('Plane.002', me_plane_001)
ob_roof = bpy.data.objects.new('Roof', me_plane)
ob_plane = bpy.data.objects.new('Plane', me_plane_005)
ob_lamp = bpy.data.objects.new('Lamp', light_lamp)
ob_camera = bpy.data.objects.new('Camera', cam_camera)

# ---- transforms, parenting, visibility, modifiers, constraints
ob_plane_014.location = (-0.003445, -1.324, 1.252)
ob_plane_014.scale = (0.3225, 0.3225, 0.3225)
ob_plane_014.lineart.crease_threshold = 0.0
_m = ob_plane_014.modifiers.new('Mirror', 'MIRROR')
_m = ob_plane_014.modifiers.new('Subsurf', 'SUBSURF')
_m.uv_smooth = 'PRESERVE_CORNERS'
_m.quality = 2
_m.levels = 4
_m.show_only_control_edges = False
ob_plane_013.location = (-0.0006251, -4.255, 1.787)
ob_plane_013.rotation_euler = (-1.571, -2.22e-16, 2.22e-16)
ob_plane_013.scale = (0.1508, 0.1508, 0.1508)
ob_plane_013.lineart.crease_threshold = 0.0
_m = ob_plane_013.modifiers.new('Mirror', 'MIRROR')
_m = ob_plane_013.modifiers.new('Subsurf', 'SUBSURF')
_m.uv_smooth = 'PRESERVE_CORNERS'
_m.quality = 2
_m.levels = 4
_m.show_only_control_edges = False
ob_plane_012.location = (0.0019, 4.51, 2.165)
ob_plane_012.rotation_euler = (-1.571, -2.22e-16, 2.22e-16)
ob_plane_012.scale = (0.2755, 0.2755, 0.2755)
ob_plane_012.lineart.crease_threshold = 0.0
_m = ob_plane_012.modifiers.new('Mirror', 'MIRROR')
ob_plane_011.location = (0.001432, 4.648, 2.292)
ob_plane_011.rotation_euler = (-1.571, -2.22e-16, 2.22e-16)
ob_plane_011.scale = (-0.1204, -0.1204, -0.1204)
ob_plane_011.hide_select = True
ob_plane_011.lineart.crease_threshold = 0.0
_m = ob_plane_011.modifiers.new('Mirror', 'MIRROR')
_m = ob_plane_011.modifiers.new('Subsurf', 'SUBSURF')
_m.uv_smooth = 'PRESERVE_CORNERS'
_m.quality = 2
_m.levels = 4
_m.show_only_control_edges = False
ob_plane_010.location = (0.001425, 1.605, 2.742)
ob_plane_010.rotation_euler = (-1.344e-07, 1.571, 0.0)
ob_plane_010.scale = (0.4763, 0.4763, 0.4763)
ob_plane_010.lineart.crease_threshold = 0.0
_m = ob_plane_010.modifiers.new('Mirror', 'MIRROR')
_m.use_axis = (False, False, True)
_m = ob_plane_010.modifiers.new('Subsurf', 'SUBSURF')
_m.uv_smooth = 'PRESERVE_CORNERS'
_m.quality = 2
_m.levels = 4
_m.show_only_control_edges = False
ob_plane_009.location = (0.001979, 0.6931, 2.723)
ob_plane_009.rotation_euler = (-2.581e-05, 1.576, -2.568e-05)
ob_plane_009.scale = (-0.1965, -0.1965, -0.1965)
ob_plane_009.lineart.crease_threshold = 0.0
_m = ob_plane_009.modifiers.new('Mirror', 'MIRROR')
_m.use_axis = (False, False, True)
_m = ob_plane_009.modifiers.new('Subsurf', 'SUBSURF')
_m.uv_smooth = 'PRESERVE_CORNERS'
_m.quality = 2
_m.levels = 4
_m.show_only_control_edges = False
ob_plane_003.location = (0.004747, 0.06655, 2.612)
ob_plane_003.rotation_euler = (-1.344e-07, 1.571, 0.0)
ob_plane_003.lineart.crease_threshold = 0.0
_m = ob_plane_003.modifiers.new('Mirror', 'MIRROR')
_m.use_axis = (False, False, True)
_m = ob_plane_003.modifiers.new('Subsurf', 'SUBSURF')
_m.uv_smooth = 'PRESERVE_CORNERS'
_m.quality = 2
_m.levels = 4
_m.show_only_control_edges = False
ob_plane_008.location = (-0.001112, -3.003, 1.921)
ob_plane_008.rotation_euler = (0.0004078, -1.57, -0.000408)
ob_plane_008.scale = (0.1959, 0.1959, 0.1959)
ob_plane_008.lineart.crease_threshold = 0.0
_m = ob_plane_008.modifiers.new('Mirror', 'MIRROR')
_m.use_axis = (False, False, True)
_m = ob_plane_008.modifiers.new('Subsurf', 'SUBSURF')
_m.uv_smooth = 'PRESERVE_CORNERS'
_m.quality = 2
_m.levels = 4
_m.show_only_control_edges = False
ob_plane_007.location = (0.0002151, -4.102, 1.48)
ob_plane_007.rotation_euler = (-1.571, -2.22e-16, 2.22e-16)
ob_plane_007.scale = (0.1333, 0.1333, 0.1333)
ob_plane_007.lineart.crease_threshold = 0.0
_m = ob_plane_007.modifiers.new('Mirror', 'MIRROR')
_m = ob_plane_007.modifiers.new('Subsurf', 'SUBSURF')
_m.uv_smooth = 'PRESERVE_CORNERS'
_m.quality = 2
_m.levels = 4
_m.show_only_control_edges = False
ob_plane_006.location = (-0.0002322, 3.774, 1.381)
ob_plane_006.rotation_euler = (-1.571, -2.22e-16, 2.22e-16)
ob_plane_006.scale = (0.07675, 0.07675, 0.07675)
ob_plane_006.lineart.crease_threshold = 0.0
_m = ob_plane_006.modifiers.new('Mirror', 'MIRROR')
_m = ob_plane_006.modifiers.new('Subsurf', 'SUBSURF')
_m.uv_smooth = 'PRESERVE_CORNERS'
_m.quality = 2
_m.levels = 4
_m.show_only_control_edges = False
ob_plane_005.location = (-0.001844, 4.939, 1.583)
ob_plane_005.rotation_euler = (-1.571, -2.22e-16, 2.22e-16)
ob_plane_005.scale = (0.2013, 0.2013, 0.2013)
ob_plane_005.lineart.crease_threshold = 0.0
_m = ob_plane_005.modifiers.new('Mirror', 'MIRROR')
_m.use_clip = True
_m = ob_plane_005.modifiers.new('Subsurf', 'SUBSURF')
_m.uv_smooth = 'PRESERVE_CORNERS'
_m.quality = 2
_m.levels = 4
_m.show_only_control_edges = False
ob_plane_004.location = (0.007045, 1.638, 1.839)
ob_plane_004.rotation_euler = (-1.344e-07, 1.571, 0.0)
ob_plane_004.scale = (1.153, 1.153, 1.153)
ob_plane_004.lineart.crease_threshold = 0.0
_m = ob_plane_004.modifiers.new('Mirror', 'MIRROR')
_m.use_axis = (False, False, True)
_m = ob_plane_004.modifiers.new('Subsurf', 'SUBSURF')
_m.uv_smooth = 'PRESERVE_CORNERS'
_m.quality = 2
_m.levels = 4
_m.show_only_control_edges = False
ob_doordriver.location = (0.00117, -0.5957, 1.973)
ob_doordriver.rotation_euler = (-1.344e-07, -1.571, 0.0)
ob_doordriver.scale = (-0.1972, -0.1972, -0.1972)
ob_doordriver.lineart.crease_threshold = 0.0
_m = ob_doordriver.modifiers.new('Mirror', 'MIRROR')
_m.use_axis = (False, False, True)
_m = ob_doordriver.modifiers.new('Subsurf', 'SUBSURF')
_m.uv_smooth = 'PRESERVE_CORNERS'
_m.quality = 2
_m.levels = 4
_m.show_only_control_edges = False
ob_plane_001.location = (-0.004446, 1.613, 2.621)
ob_plane_001.rotation_euler = (-1.788e-07, -1.571, 0.0)
ob_plane_001.scale = (-0.09684, -0.09684, -0.09684)
ob_plane_001.lineart.crease_threshold = 0.0
_m = ob_plane_001.modifiers.new('Mirror', 'MIRROR')
_m.use_axis = (False, False, True)
_m = ob_plane_001.modifiers.new('Subsurf', 'SUBSURF')
_m.uv_smooth = 'PRESERVE_CORNERS'
_m.quality = 2
_m.levels = 4
_m.show_only_control_edges = False
ob_backdoor.location = (0.004832, 3.183, 2.672)
ob_backdoor.scale = (0.2236, 0.2236, 0.2236)
ob_backdoor.lineart.crease_threshold = 0.0
_m = ob_backdoor.modifiers.new('Mirror', 'MIRROR')
_m.use_clip = True
_m = ob_backdoor.modifiers.new('Subsurf', 'SUBSURF')
_m.uv_smooth = 'PRESERVE_CORNERS'
_m.quality = 2
_m.levels = 4
_m.show_only_control_edges = False
ob_glass_back.location = (-0.00424, 3.259, 3.373)
ob_glass_back.scale = (0.222, 0.222, 0.222)
ob_glass_back.hide_render = True
ob_glass_back.lineart.crease_threshold = 0.0
_m = ob_glass_back.modifiers.new('Mirror', 'MIRROR')
_m.use_clip = True
_m = ob_glass_back.modifiers.new('Subsurf', 'SUBSURF')
_m.uv_smooth = 'PRESERVE_CORNERS'
_m.quality = 2
_m.levels = 4
_m.show_only_control_edges = False
ob_plane_002.location = (0.001187, -3.659, 2.183)
ob_plane_002.scale = (0.06654, 0.06654, 0.06654)
ob_plane_002.lineart.crease_threshold = 0.0
_m = ob_plane_002.modifiers.new('Mirror', 'MIRROR')
_m = ob_plane_002.modifiers.new('Subsurf', 'SUBSURF')
_m.uv_smooth = 'PRESERVE_CORNERS'
_m.quality = 2
_m.levels = 4
_m.show_only_control_edges = False
ob_roof.location = (-4.044e-05, 1.221, 3.504)
ob_roof.scale = (0.3087, 0.3087, 0.3087)
ob_roof.lineart.crease_threshold = 0.0
_m = ob_roof.modifiers.new('Mirror', 'MIRROR')
_m.use_clip = True
_m = ob_roof.modifiers.new('Subsurf', 'SUBSURF')
_m.uv_smooth = 'PRESERVE_CORNERS'
_m.quality = 2
_m.levels = 4
_m.show_only_control_edges = False
ob_plane.location = (0.002383, -3.145, 2.796)
ob_plane.scale = (0.3399, 0.3399, 0.3399)
ob_plane.lineart.crease_threshold = 0.0
_m = ob_plane.modifiers.new('Mirror', 'MIRROR')
_m.use_clip = True
_m = ob_plane.modifiers.new('Subsurf', 'SUBSURF')
_m.uv_smooth = 'PRESERVE_CORNERS'
_m.quality = 2
_m.levels = 4
_m.show_only_control_edges = False
ob_lamp.location = (4.076, 1.005, 5.904)
ob_lamp.rotation_euler = (0.6503, 0.05522, 1.866)
ob_lamp.lock_rotations_4d = False
ob_lamp.empty_display_type = 'ARROWS'
ob_lamp.color = (0.0, 0.0, 0.0, 0.0)
ob_lamp.hide_select = True
ob_lamp.lineart.crease_threshold = 0.0
ob_camera.location = (7.481, -6.508, 5.344)
ob_camera.rotation_euler = (1.109, 0.01082, 0.8149)
ob_camera.lock_rotations_4d = False
ob_camera.empty_display_type = 'ARROWS'
ob_camera.color = (0.0, 0.0, 0.0, 0.0)
ob_camera.display_type = 'WIRE'
ob_camera.lineart.crease_threshold = 0.0

# ---- collection membership
col_collection_1.objects.link(ob_plane_014)
col_collection_1.objects.link(ob_plane_013)
col_collection_1.objects.link(ob_plane_012)
col_collection_1.objects.link(ob_plane_011)
col_collection_1.objects.link(ob_plane_010)
col_collection_1.objects.link(ob_plane_009)
col_collection_1.objects.link(ob_plane_003)
col_collection_1.objects.link(ob_plane_008)
col_collection_1.objects.link(ob_plane_007)
col_collection_1.objects.link(ob_plane_006)
col_collection_1.objects.link(ob_plane_005)
col_collection_1.objects.link(ob_plane_004)
col_collection_1.objects.link(ob_doordriver)
col_collection_1.objects.link(ob_plane_001)
col_collection_1.objects.link(ob_backdoor)
col_collection_1.objects.link(ob_glass_back)
col_collection_1.objects.link(ob_plane_002)
col_collection_1.objects.link(ob_roof)
col_collection_1.objects.link(ob_plane)
col_collection_1.objects.link(ob_lamp)
col_collection_1.objects.link(ob_camera)

# ---- scene / render settings (as saved in the file)
scene.camera = ob_plane_001
scene.frame_start = 1; scene.frame_end = 250; scene.frame_set(1)
scene.render.engine = 'BLENDER_EEVEE_NEXT'
scene.render.resolution_percentage = 50
scene.render.dither_intensity = 0.0
scene.cycles.use_denoising = False
scene.cycles.samples = 128
scene.cycles.sampling_pattern = 'TABULATED_SOBOL'
scene.cycles.light_sampling_threshold = 0.0
scene.cycles.use_adaptive_sampling = False
scene.cycles.use_light_tree = False
scene.cycles.blur_glossy = 0.0
scene.cycles.sample_clamp_indirect = 0.0
scene.view_settings.view_transform = 'Standard'
bpy.context.view_layer.update()

# ---- added for rendering (the .blend has no active camera): camera
cam_auto = bpy.data.cameras.new('AutoCamera')
cam_auto.lens = 50.0
cam_auto.sensor_width = 36.0
cam_auto.clip_end = 1000.0
ob_auto_camera = bpy.data.objects.new('AutoCamera', cam_auto)
scene.collection.objects.link(ob_auto_camera)
ob_auto_camera.location = (9.77386, -11.4965, 9.92702)
ob_auto_camera.rotation_euler = (1.09748, -7.21219e-08, 0.694738)
scene.camera = ob_auto_camera
bpy.context.view_layer.update()
